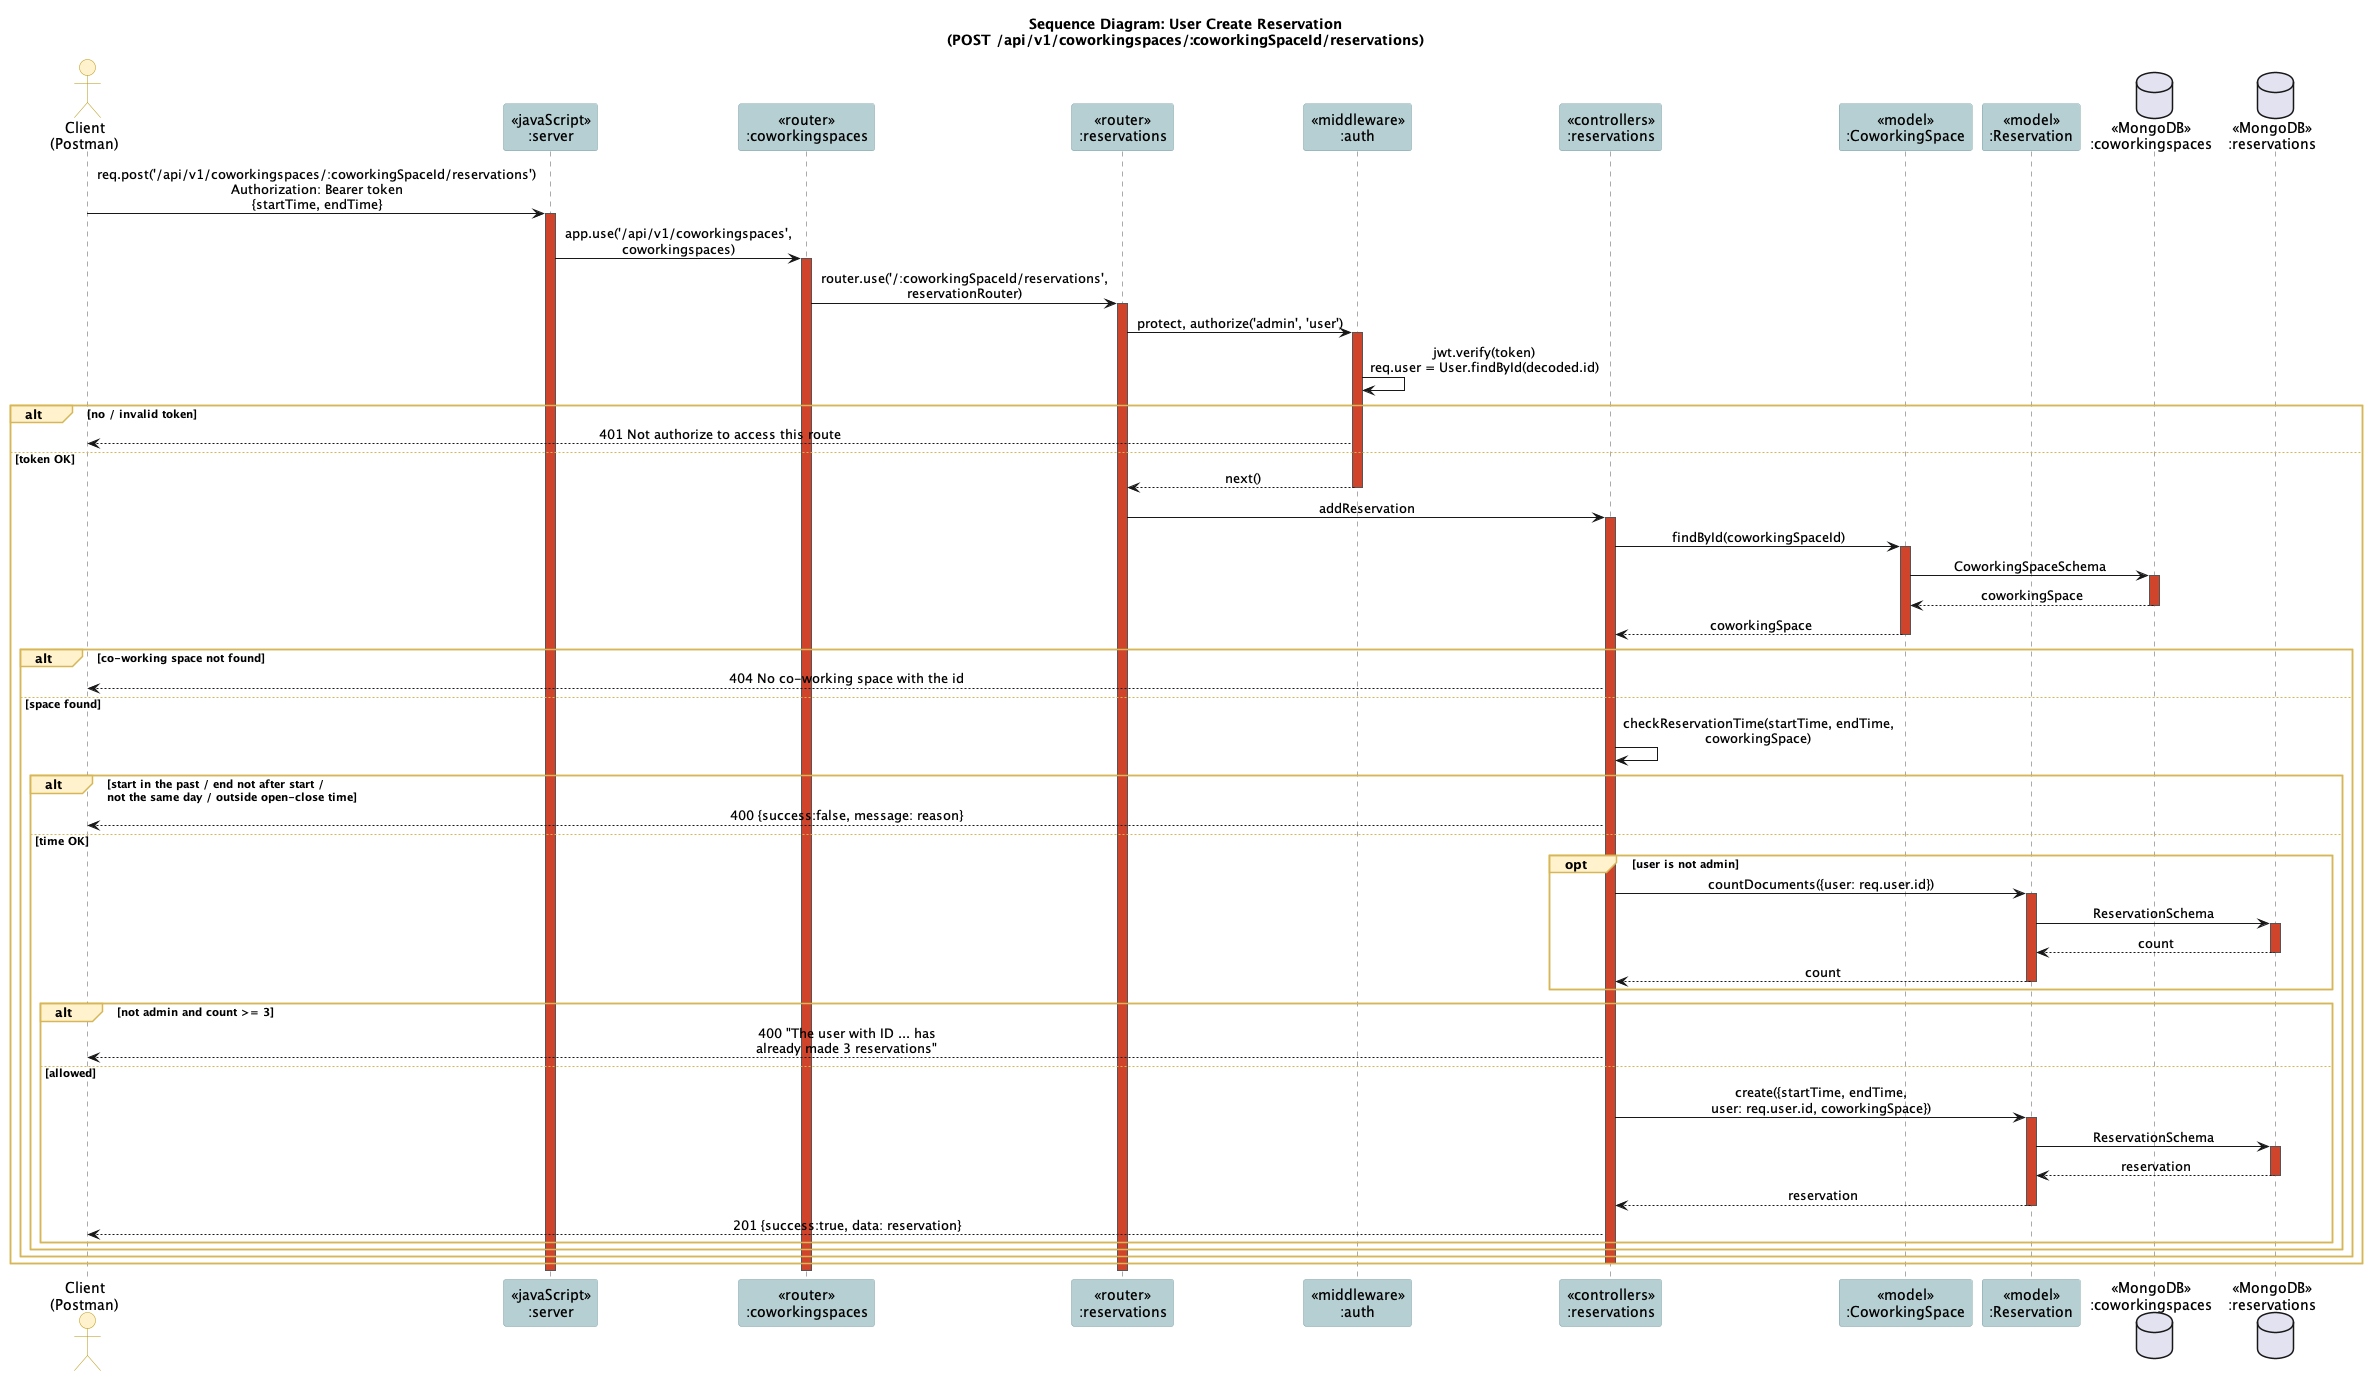

The diagram above was rendered by PlantUML. Its source (embedded in the PNG):
@startuml
!include _style.iuml
title Sequence Diagram: User Create Reservation\n(POST /api/v1/coworkingspaces/:coworkingSpaceId/reservations)

actor "Client\n(Postman)" as client
participant "<<javaScript>>\n:server" as server
participant "<<router>>\n:coworkingspaces" as spaceRouter
participant "<<router>>\n:reservations" as router
participant "<<middleware>>\n:auth" as auth
participant "<<controllers>>\n:reservations" as ctrl
participant "<<model>>\n:CoworkingSpace" as spaceModel
participant "<<model>>\n:Reservation" as model
database "<<MongoDB>>\n:coworkingspaces" as spaceDb
database "<<MongoDB>>\n:reservations" as db

client -> server ++ : req.post('/api/v1/coworkingspaces/:coworkingSpaceId/reservations')\nAuthorization: Bearer token\n{startTime, endTime}
server -> spaceRouter ++ : app.use('/api/v1/coworkingspaces', coworkingspaces)
spaceRouter -> router ++ : router.use('/:coworkingSpaceId/reservations', reservationRouter)
router -> auth ++ : protect, authorize('admin', 'user')
auth -> auth : jwt.verify(token)\nreq.user = User.findById(decoded.id)
alt no / invalid token
  auth --> client : 401 Not authorize to access this route
else token OK
  auth --> router -- : next()
  router -> ctrl ++ : addReservation
  ctrl -> spaceModel ++ : findById(coworkingSpaceId)
  spaceModel -> spaceDb ++ : CoworkingSpaceSchema
  spaceDb --> spaceModel -- : coworkingSpace
  spaceModel --> ctrl -- : coworkingSpace
  alt co-working space not found
    ctrl --> client : 404 No co-working space with the id
  else space found
    ctrl -> ctrl : checkReservationTime(startTime, endTime, coworkingSpace)
    alt start in the past / end not after start /\nnot the same day / outside open-close time
      ctrl --> client : 400 {success:false, message: reason}
    else time OK
      opt user is not admin
        ctrl -> model ++ : countDocuments({user: req.user.id})
        model -> db ++ : ReservationSchema
        db --> model -- : count
        model --> ctrl -- : count
      end
      alt not admin and count >= 3
        ctrl --> client : 400 "The user with ID ... has\nalready made 3 reservations"
      else allowed
        ctrl -> model ++ : create({startTime, endTime,\nuser: req.user.id, coworkingSpace})
        model -> db ++ : ReservationSchema
        db --> model -- : reservation
        model --> ctrl -- : reservation
        ctrl --> client : 201 {success:true, data: reservation}
      end
    end
  end
  deactivate ctrl
end
deactivate router
deactivate spaceRouter
deactivate server
@enduml